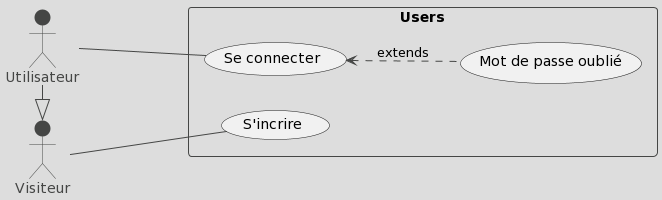

The diagram above was rendered by PlantUML. Its source (embedded in the PNG):
@startuml
!theme toy
left to right direction
skinparam packageStyle rectangle

actor Visiteur
actor Utilisateur

rectangle Users {
  Visiteur --- (S'incrire)
  Utilisateur --- (Se connecter)
  (Se connecter) <.. (Mot de passe oublié): extends
}

Utilisateur -|> Visiteur
@enduml